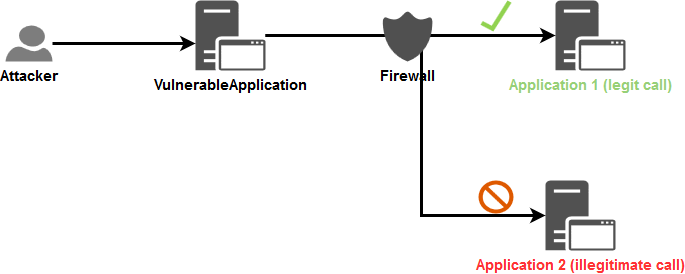

The diagram above was exported from draw.io. Its source (the exported page's mxGraphModel, read from the mxfile embedded in the PNG):
<mxGraphModel dx="1378" dy="887" grid="0" gridSize="10" guides="1" tooltips="1" connect="1" arrows="1" fold="1" page="1" pageScale="1.5" pageWidth="1169" pageHeight="826" background="none" math="0" shadow="0">
  <root>
    <mxCell id="0" />
    <mxCell id="1" parent="0" />
    <mxCell id="2" style="edgeStyle=orthogonalEdgeStyle;rounded=0;orthogonalLoop=1;jettySize=auto;html=1;entryX=0;entryY=0.614;entryDx=0;entryDy=0;entryPerimeter=0;strokeWidth=3;" edge="1" source="3" target="6" parent="1">
      <mxGeometry relative="1" as="geometry" />
    </mxCell>
    <mxCell id="3" value="&lt;b&gt;&lt;font style=&quot;font-size: 15px&quot;&gt;Attacker&lt;/font&gt;&lt;/b&gt;" style="shadow=0;dashed=0;html=1;strokeColor=none;labelPosition=center;verticalLabelPosition=bottom;verticalAlign=top;align=center;shape=mxgraph.azure.user;fillColor=#7D7D7D;" vertex="1" parent="1">
      <mxGeometry x="120" y="65" width="47" height="36" as="geometry" />
    </mxCell>
    <mxCell id="4" style="edgeStyle=orthogonalEdgeStyle;rounded=0;orthogonalLoop=1;jettySize=auto;html=1;strokeWidth=3;" edge="1" source="6" target="7" parent="1">
      <mxGeometry relative="1" as="geometry" />
    </mxCell>
    <mxCell id="5" style="edgeStyle=orthogonalEdgeStyle;rounded=0;orthogonalLoop=1;jettySize=auto;html=1;entryX=0;entryY=0.5;entryDx=0;entryDy=0;entryPerimeter=0;strokeWidth=3;" edge="1" source="6" target="8" parent="1">
      <mxGeometry relative="1" as="geometry">
        <Array as="points">
          <mxPoint x="536" y="75" />
          <mxPoint x="536" y="255" />
        </Array>
      </mxGeometry>
    </mxCell>
    <mxCell id="6" value="&lt;b&gt;&lt;font style=&quot;font-size: 15px&quot;&gt;VulnerableApplication&lt;/font&gt;&lt;/b&gt;" style="shadow=0;dashed=0;html=1;labelPosition=center;verticalLabelPosition=bottom;verticalAlign=top;align=center;strokeColor=none;shape=mxgraph.mscae.system_center.secondary_site;fillColor=#515151;strokeColor=none;pointerEvents=1;" vertex="1" parent="1">
      <mxGeometry x="310" y="40" width="70" height="70" as="geometry" />
    </mxCell>
    <mxCell id="7" value="&lt;b&gt;&lt;font style=&quot;font-size: 15px&quot; color=&quot;#97D077&quot;&gt;Application 1 (legit call)&lt;/font&gt;&lt;/b&gt;" style="shadow=0;dashed=0;html=1;labelPosition=center;verticalLabelPosition=bottom;verticalAlign=top;align=center;strokeColor=none;shape=mxgraph.mscae.system_center.secondary_site;fillColor=#515151;strokeColor=none;pointerEvents=1;" vertex="1" parent="1">
      <mxGeometry x="670" y="40" width="70" height="70" as="geometry" />
    </mxCell>
    <mxCell id="8" value="&lt;font style=&quot;font-size: 15px&quot;&gt;&lt;b&gt;&lt;font style=&quot;font-size: 15px&quot; color=&quot;#FF3333&quot;&gt;Application 2 (illegitimate call)&lt;/font&gt;&lt;/b&gt;&lt;/font&gt;" style="shadow=0;dashed=0;html=1;labelPosition=center;verticalLabelPosition=bottom;verticalAlign=top;align=center;strokeColor=none;shape=mxgraph.mscae.system_center.secondary_site;fillColor=#515151;strokeColor=none;pointerEvents=1;" vertex="1" parent="1">
      <mxGeometry x="660" y="220" width="70" height="70" as="geometry" />
    </mxCell>
    <mxCell id="9" value="" style="shadow=0;dashed=0;html=1;strokeColor=none;labelPosition=center;verticalLabelPosition=bottom;verticalAlign=top;align=center;shape=mxgraph.mscae.general.checkmark;fillColor=#91D250;pointerEvents=1;" vertex="1" parent="1">
      <mxGeometry x="595" y="40" width="31" height="31" as="geometry" />
    </mxCell>
    <mxCell id="10" value="" style="shadow=0;dashed=0;html=1;strokeColor=none;labelPosition=center;verticalLabelPosition=bottom;verticalAlign=top;align=center;shape=mxgraph.mscae.general.not_allowed;fillColor=#DE5900;pointerEvents=1;" vertex="1" parent="1">
      <mxGeometry x="593" y="220" width="35" height="33" as="geometry" />
    </mxCell>
    <mxCell id="11" value="&lt;div align=&quot;left&quot;&gt;&lt;b&gt;&lt;font style=&quot;font-size: 15px&quot;&gt;Firewall&lt;/font&gt;&lt;/b&gt;&lt;/div&gt;" style="pointerEvents=1;shadow=0;dashed=0;html=1;strokeColor=none;labelPosition=center;verticalLabelPosition=bottom;verticalAlign=top;align=center;shape=mxgraph.mscae.oms.security;fillColor=#505050;" vertex="1" parent="1">
      <mxGeometry x="497" y="51" width="50" height="50" as="geometry" />
    </mxCell>
  </root>
</mxGraphModel>